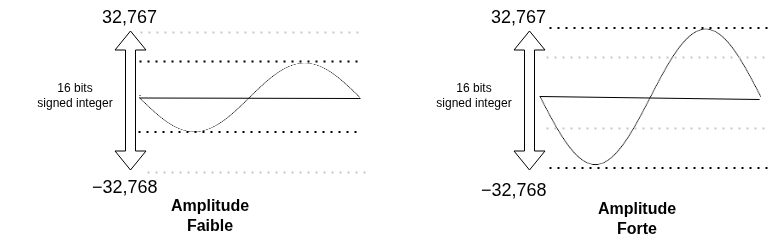

The diagram above was exported from draw.io. Its source (the exported page's mxGraphModel, read from the mxfile embedded in the PNG):
<mxGraphModel dx="994" dy="796" grid="0" gridSize="10" guides="1" tooltips="1" connect="1" arrows="1" fold="1" page="1" pageScale="1" pageWidth="850" pageHeight="1100" background="#ffffff" math="0" shadow="0">
  <root>
    <mxCell id="0" />
    <mxCell id="1" parent="0" />
    <mxCell id="166" value="" style="shape=image;verticalLabelPosition=bottom;labelBackgroundColor=default;verticalAlign=top;imageAspect=0;image=data:image/png,(base64 omitted: 2288 chars);textShadow=0;" parent="1" vertex="1">
      <mxGeometry x="553" y="79" width="221" height="140" as="geometry" />
    </mxCell>
    <mxCell id="164" value="" style="shape=image;verticalLabelPosition=bottom;labelBackgroundColor=default;verticalAlign=top;imageAspect=0;image=data:image/png,(base64 omitted: 2288 chars);textShadow=0;" parent="1" vertex="1">
      <mxGeometry x="152" y="114" width="221" height="71" as="geometry" />
    </mxCell>
    <mxCell id="51" value="−32,768" style="text;whiteSpace=wrap;html=1;fontSize=18;" parent="1" vertex="1">
      <mxGeometry x="103" y="222" width="130" height="40" as="geometry" />
    </mxCell>
    <mxCell id="52" value="32,767" style="text;whiteSpace=wrap;html=1;fontSize=18;" parent="1" vertex="1">
      <mxGeometry x="113" y="52" width="60" height="40" as="geometry" />
    </mxCell>
    <mxCell id="53" value="16 bits&lt;div&gt;signed integer&lt;/div&gt;" style="text;html=1;align=center;verticalAlign=middle;whiteSpace=wrap;rounded=0;" parent="1" vertex="1">
      <mxGeometry x="13" y="132" width="150" height="30" as="geometry" />
    </mxCell>
    <mxCell id="54" value="" style="shape=flexArrow;endArrow=classic;startArrow=classic;html=1;" parent="1" edge="1">
      <mxGeometry width="100" height="100" relative="1" as="geometry">
        <mxPoint x="143" y="222" as="sourcePoint" />
        <mxPoint x="143" y="82" as="targetPoint" />
      </mxGeometry>
    </mxCell>
    <mxCell id="69" value="Amplitude Faible" style="text;html=1;align=center;verticalAlign=middle;whiteSpace=wrap;rounded=0;strokeWidth=6;fontSize=16;fontStyle=1" parent="1" vertex="1">
      <mxGeometry x="193" y="252" width="60" height="30" as="geometry" />
    </mxCell>
    <mxCell id="73" value="16 bits&lt;div&gt;signed integer&lt;/div&gt;" style="text;html=1;align=center;verticalAlign=middle;whiteSpace=wrap;rounded=0;" parent="1" vertex="1">
      <mxGeometry x="412" y="132" width="150" height="30" as="geometry" />
    </mxCell>
    <mxCell id="74" value="" style="shape=flexArrow;endArrow=classic;startArrow=classic;html=1;" parent="1" edge="1">
      <mxGeometry width="100" height="100" relative="1" as="geometry">
        <mxPoint x="542" y="222" as="sourcePoint" />
        <mxPoint x="542" y="82" as="targetPoint" />
      </mxGeometry>
    </mxCell>
    <mxCell id="76" value="32,767" style="text;whiteSpace=wrap;html=1;fontSize=18;" parent="1" vertex="1">
      <mxGeometry x="502" y="52" width="60" height="40" as="geometry" />
    </mxCell>
    <mxCell id="77" value="−32,768" style="text;whiteSpace=wrap;html=1;fontSize=18;" parent="1" vertex="1">
      <mxGeometry x="492" y="224.5" width="130" height="40" as="geometry" />
    </mxCell>
    <mxCell id="78" value="Amplitude Forte" style="text;html=1;align=center;verticalAlign=middle;whiteSpace=wrap;rounded=0;strokeWidth=6;fontSize=16;fontStyle=1" parent="1" vertex="1">
      <mxGeometry x="619.75" y="254.5" width="60" height="30" as="geometry" />
    </mxCell>
    <mxCell id="97" value="" style="endArrow=none;dashed=1;html=1;dashPattern=1 3;strokeWidth=2;" parent="1" edge="1">
      <mxGeometry width="50" height="50" relative="1" as="geometry">
        <mxPoint x="151" y="183.5" as="sourcePoint" />
        <mxPoint x="371" y="183.5" as="targetPoint" />
      </mxGeometry>
    </mxCell>
    <mxCell id="98" value="" style="endArrow=none;dashed=1;html=1;dashPattern=1 3;strokeWidth=2;" parent="1" edge="1">
      <mxGeometry width="50" height="50" relative="1" as="geometry">
        <mxPoint x="152" y="113" as="sourcePoint" />
        <mxPoint x="372" y="113" as="targetPoint" />
      </mxGeometry>
    </mxCell>
    <mxCell id="99" value="" style="endArrow=none;dashed=1;html=1;dashPattern=1 3;strokeWidth=2;" parent="1" edge="1">
      <mxGeometry width="50" height="50" relative="1" as="geometry">
        <mxPoint x="562" y="79.5" as="sourcePoint" />
        <mxPoint x="782" y="79.5" as="targetPoint" />
      </mxGeometry>
    </mxCell>
    <mxCell id="100" value="" style="endArrow=none;dashed=1;html=1;dashPattern=1 3;strokeWidth=2;" parent="1" edge="1">
      <mxGeometry width="50" height="50" relative="1" as="geometry">
        <mxPoint x="562" y="219.5" as="sourcePoint" />
        <mxPoint x="782" y="219.5" as="targetPoint" />
      </mxGeometry>
    </mxCell>
    <mxCell id="101" value="" style="endArrow=none;html=1;exitX=0;exitY=0.5;exitDx=0;exitDy=0;" parent="1" source="164" edge="1">
      <mxGeometry width="50" height="50" relative="1" as="geometry">
        <mxPoint x="153" y="147" as="sourcePoint" />
        <mxPoint x="373" y="150" as="targetPoint" />
      </mxGeometry>
    </mxCell>
    <mxCell id="102" value="" style="endArrow=none;html=1;exitX=0;exitY=0.5;exitDx=0;exitDy=0;" parent="1" edge="1">
      <mxGeometry width="50" height="50" relative="1" as="geometry">
        <mxPoint x="552.0799999999999" y="148" as="sourcePoint" />
        <mxPoint x="772.0799999999999" y="151" as="targetPoint" />
      </mxGeometry>
    </mxCell>
    <mxCell id="165" value="" style="endArrow=none;html=1;exitX=0;exitY=0.5;exitDx=0;exitDy=0;" parent="1" target="164" edge="1">
      <mxGeometry width="50" height="50" relative="1" as="geometry">
        <mxPoint x="153" y="147" as="sourcePoint" />
        <mxPoint x="373" y="150" as="targetPoint" />
      </mxGeometry>
    </mxCell>
    <mxCell id="184" value="" style="endArrow=none;dashed=1;html=1;dashPattern=1 3;strokeWidth=2;strokeColor=#C7C7C7;" edge="1" parent="1">
      <mxGeometry width="50" height="50" relative="1" as="geometry">
        <mxPoint x="153" y="84" as="sourcePoint" />
        <mxPoint x="373" y="84" as="targetPoint" />
      </mxGeometry>
    </mxCell>
    <mxCell id="185" value="" style="endArrow=none;dashed=1;html=1;dashPattern=1 3;strokeWidth=2;strokeColor=#C7C7C7;" edge="1" parent="1">
      <mxGeometry width="50" height="50" relative="1" as="geometry">
        <mxPoint x="160" y="224" as="sourcePoint" />
        <mxPoint x="380" y="224" as="targetPoint" />
      </mxGeometry>
    </mxCell>
    <mxCell id="186" value="" style="endArrow=none;dashed=1;html=1;dashPattern=1 3;strokeWidth=2;strokeColor=#C7C7C7;" edge="1" parent="1">
      <mxGeometry width="50" height="50" relative="1" as="geometry">
        <mxPoint x="559" y="109" as="sourcePoint" />
        <mxPoint x="779" y="109" as="targetPoint" />
      </mxGeometry>
    </mxCell>
    <mxCell id="187" value="" style="endArrow=none;dashed=1;html=1;dashPattern=1 3;strokeWidth=2;strokeColor=#C7C7C7;" edge="1" parent="1">
      <mxGeometry width="50" height="50" relative="1" as="geometry">
        <mxPoint x="559" y="180" as="sourcePoint" />
        <mxPoint x="779" y="180" as="targetPoint" />
      </mxGeometry>
    </mxCell>
  </root>
</mxGraphModel>